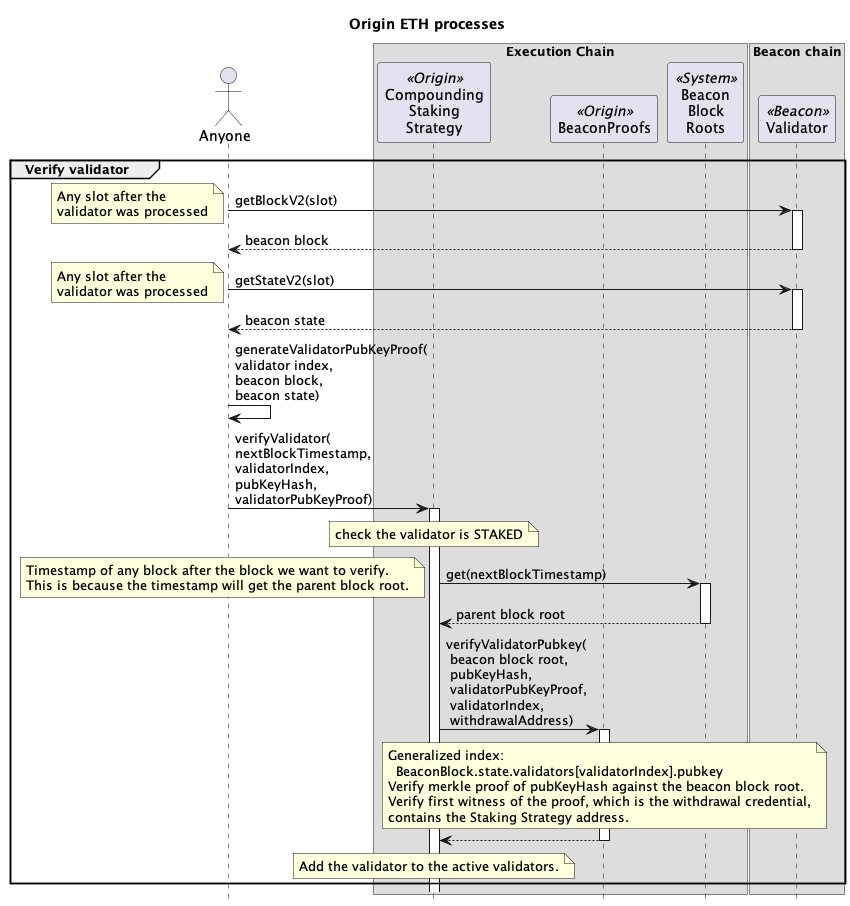

The diagram above was rendered by PlantUML. Its source (embedded in the PNG):
@startuml

skinparam tabSize 2
hide footbox

title "Origin ETH processes"

actor "Anyone" as sender
' actor "Block\nBuilder\n(MEV)" as mev
' actor "Registrator\n(Relayer)" as reg <<Origin>>
' actor "Strategist\n(2/8 Safe)" as strategist <<Origin>>
' actor "Governor\n(Timelock)" as gov <<Origin>>
' actor "Treasury" as treasury <<Origin>>
' participant "API" as api <<P2P>>

box "Execution Chain"
' participant "Harvester" as harv <<Origin>>
' participant "Vault" as vault <<Origin>>
' participant "Native\nStaking\nStrategy" as nativeStrat <<Origin>>
participant "Compounding\nStaking\nStrategy" as compStrat <<Origin>>
' participant "SSV Network" as ssvNet <<SSV>>
' participant "Token" as ssv <<SSV>>
' participant "WETH" as weth <<Wrapped ETH>>
participant "BeaconProofs" as proofs <<Origin>>
' participant "Beacon\nDeposit\nContract" as dep <<System>>
' participant "Beacon\nConsolidation\nRequests" as consol <<System>>
' participant "Beacon\nWithdrawal\nRequests" as withdraw <<System>>
participant "Beacon\nBlock\nRoots" as roots <<System>>
end box

box "Beacon chain"
participant "Validator" as val <<Beacon>>
end box

' group Consolidate validators

' reg -> nativeStrat: requestConsolidation(\nsourcePubKeys,\ntargetPubKey,\ntargetStakingStrategy)
' activate nativeStrat

' loop for each sourcePubKey
'     nativeStrat -> consol : sourcePubKey, targetPubKey
'     activate consol
'     return
'     note over nativeStrat: Store source validator state as exiting
' end

' nativeStrat -> compStrat : requestConsolidation(\nlastSourcePubKeyHash,\ntargetPubKeyHash)
' activate compStrat
' note over compStrat: pause the strategy
' return

' note over nativeStrat
' store count of consolidated validators
' store target starting strategy
' pause the strategy
' end note

' return

' ... wait 1-10 days for consolidation to be processed on the Beacon Chain ...

' reg -> val : getBlockV2(slot)
' note left : any slot after the last\nconsolidation request\nwas processed
' activate val
' return beacon block

' reg -> val : getStateV2(slot)
' note left : any slot after the last\nconsolidation request\nwas processed
' activate val
' return beacon state

' reg -> reg : generateValidatorPubKeyProof(\nlastValidatorIndex,\nbeacon block,\nbeacon state)
' reg -> reg : generateValidatorBalanceProof(\nlastValidatorIndex,\nbeacon block,\nbeacon state)

' reg -> compStrat : verifyConsolidation(parentBlockTimestamp,\nlastValidatorIndex,\nvalidatorPubKeyProof,\nbalancesLeaf,\nvalidatorBalanceProof)
' activate compStrat

' compStrat -> roots : get(parentBlockTimestamp)
' note left
' timestamp of the block after the block we want to map.
' This is because the timestamp will get the parent block root.
' end note
' activate roots
' return parent block root

' note over compStrat
' verify last validator pubkey to block root
' verify last validator balance to block root
' assert last validator balance is zero
' end note

' compStrat -> nativeStrat : confirmConsolidation()
' activate nativeStrat
' note over nativeStrat
' reduce active validators by consolidated validators
' reset consolidation state
' unpause the strategy
' end note
' return consolidated validators count
' note over compStrat
' increase last verified balance by consolidated validators count * 32 ETH
' reset consolidation state
' unpause the strategy
' end note

' compStrat -> compStrat : snapBalances()
' note left : store WETH and ETH balances
' return

' end group

' group Registrator creates a new SSV validator

' reg -> api: POST\neth/staking/ssv/request/create\nuuid,\nvalidatorsCount,\ntype,\nwithdrawalAddress,\nfeeRecipientAddress,\nssvOwnerAddress,\noperationPeriodInDays,\namountPerValidator,\nwithdrawalCredentialsType
' activate api
' note right
' withdrawalAddress is Staking Strategy
' feeRecipientAddress is Staking Strategy
' ssvOwnerAddress is Staking Strategy
' type is with-encrypt-key
' ecdhPublicKey public key for encrypting the validator keys
' operationPeriodInDays is 0 if not the first validator in the cluster
' amountPerValidator 32 ETH in Gwei to limit front-run deposits
' withdrawalCredentialsType 0x02 for compounding validators
' end note
' api -> api: private key
' note right : generate a validator private key
' api -> api: split(key)
' note right : splits validator key into multiple KeyShares
' return

' reg -> api: GET\neth/staking/ssv/request/status/uuid
' activate api
' return status,\npubkey\nvalidatorRegistration,\nshareData
' note right : validatorRegistration contains the operatorIds and cluster details

' reg -> compStrat : registerSsvValidator(\npublicKey,\noperatorIds,\nsharesData,\nssvAmount,\ncluster)
' activate compStrat
' note right
' cluster data:
' The number of validators in the cluster
' The index of network fees related to this cluster
' The last index calculated for the cluster
' Flag indicating whether the cluster is active
' The SSV balance of the cluster
' end note
' compStrat -> ssvNet : registerValidator(\npublicKey,\noperatorIds,\nsharesData,\nssvAmount,\ncluster)
' activate ssvNet
' ssvNet -> ssv : transferFrom(\nfrom\nto\namount)
' activate ssv
' note right: for the first validator\ntransfer SSV tokens\nfrom NodeDelegator\nto SSV Network
' return
' return
' return

' end group

' ... 20 minutes ...

' group Deposit to a new SSV validator

' reg -> api: GET\neth/staking/ssv/request/deposit-data/uuid
' activate api
' return status,\ndepositData
' note right : depositData contains the signature and deposit root

' reg -> compStrat : stakeEth(\npubkey,\nsignature,\ndeposit root,\namountGwei)
' activate compStrat
' compStrat -> weth : withdraw(amountGwei * 1 Gwei)
' activate weth
' note right : WETH burned for ETH
' return ETH

' compStrat -> dep : deposit(\npubkey,\nwithdrawal_credentials,\nsignature,\ndeposit root)
' activate dep
' note left
' 32 ETH from Staking Strategy is sent to Beacon Deposit.
' Withdrawal credential is the Staking Strategy.
' end note
' return

' note over compStrat
' Calculate deposit slot from block timestamp.
' Store deposit pubKeyHash, amountGwei, slot and depositRoot.
' end note

' return

' ... Beacon chain slot created for the block ...

' note over val : Pending deposit added\nBeaconBlock.state.PendingDeposits[index]

' ... 13 minutes to many days depending on the deposit queue ...

' note over val
' Validator registered in
' BeaconBlock.state.validators[validatorIndex]
' Validator balance created in
' BeaconBlock.state.balances[balanceIndex]
' end note

' ... four validators are activated each epoch from the Validator Queue (1-10 days) ...

' note over val
' Validator pending activation
' Will activate when another 31 ETH is deposited
' end note

' end group

' group Deposit more to existing validator

' reg -> api: POST\neth/staking/direct/increment-request/create\nuuid\npubkeys,amountPerValidator,withdrawalAddress
' activate api
' note right: amountPerValidator is in Gwei
' return 

' reg -> api: GET\neth/staking/eth/staking/increment-request/status/uuid
' activate api
' return status,\ndepositData
' note right : depositData contains the signature and deposit root

' reg -> compStrat : stakeEth(\npubkey,\nsignature,\ndeposit root,\namountGwei)
' activate compStrat
' compStrat -> weth : withdraw(\namountGwei * 1 Gwei)
' activate weth
' note right : WETH burned for ETH
' return ETH

' compStrat -> dep : deposit(\npubkey,\nwithdrawal_credentials,\nsignature,\ndeposit root)
' activate dep
' note left
' ETH from Staking Strategy is sent to Beacon Deposit.
' Withdrawal credential is the Staking Strategy.
' end note
' return

' note over compStrat
' Calculate deposit slot from block timestamp.
' Store deposit pubKeyHash, amountGwei, slot and depositRoot.
' end note
' return

' ... Beacon chain slot created for the block ...

' note over val : Pending deposit added\nBeaconBlock.state.PendingDeposits[index]

' ... 13 minutes to many days depending on the deposit queue ...

' note over val: Validator balance updated\nBeaconBlock.state.balances[balanceIndex]

' ... Start of the epoch ...

' note over val: Validator activated if >= 32 ETH

' end group

group Verify validator

sender -> val : getBlockV2(slot)
note left : Any slot after the\nvalidator was processed
activate val
return beacon block

sender -> val : getStateV2(slot)
note left : Any slot after the\nvalidator was processed
activate val
return beacon state

sender -> sender : generateValidatorPubKeyProof(\nvalidator index,\nbeacon block,\nbeacon state)

sender -> compStrat : verifyValidator(\nnextBlockTimestamp,\nvalidatorIndex,\npubKeyHash,\nvalidatorPubKeyProof)
activate compStrat

note over compStrat : check the validator is STAKED 

compStrat -> roots : get(nextBlockTimestamp)
note left
Timestamp of any block after the block we want to verify.
This is because the timestamp will get the parent block root.
end note
activate roots
return parent block root

compStrat -> proofs : verifyValidatorPubkey(\n beacon block root,\n pubKeyHash,\n validatorPubKeyProof,\n validatorIndex,\n withdrawalAddress)
activate proofs
note over proofs
Generalized index:
  BeaconBlock.state.validators[validatorIndex].pubkey
Verify merkle proof of pubKeyHash against the beacon block root.
Verify first witness of the proof, which is the withdrawal credential,
contains the Staking Strategy address.
end note
return

note over compStrat
Add the validator to the active validators.
end note

end group

' group Verify validator deposit

' sender -> val : getBlockV2(slot)
' note left : Any slot after the deposit was\nprocessed on the beacon chain
' activate val
' return beacon block

' sender -> val : getStateV2(slot)
' note left : Any slot after the deposit was\nprocessed on the beacon chain
' activate val
' return beacon state

' sender -> sender : generateFirstPendingDepositSlotProof(\n beacon block,\n beacon state)

' sender -> compStrat : verifyDeposit(\ndepositDataRoot,\n verificationSlot,\n firstPendingDepositSlot,\n firstPendingDepositSlotProof)
' activate compStrat

' note over compStrat
' Check stored deposit slot is\nbefore the first pending deposit slot.
' Check the verification slot is after the stored deposit slot.
' Calculate next block timestamp from the verification slot.
' end note

' compStrat -> roots : get(nextBlockTimestamp)
' note left
' Timestamp of block after the verification slot.
' This is because the timestamp will get the parent block root.
' end note
' activate roots
' return beacon block root of the verification slot

' compStrat -> proofs : verifyFirstPendingDepositSlot(\n beacon block root,\n firstPendingDepositSlot,\n firstPendingDepositSlotProof)
' activate proofs
' note over proofs
' Encode slot to little endian padded to 32 bytes.
' Generalized index:
'   BeaconBlock.state.PendingDeposits[0].slot
' Verify merkle proof of slot against the beacon block root.
' end note
' return

' note over compStrat
' Remove deposit from storage.
' end note

' return

' end group

' group Update balances

' sender -> compStrat : snapBalances()
' activate compStrat
' compStrat -> roots : get(block timestamp)
' activate roots
' return parent block root
' note over compStrat
' store WETH and ETH balances
' against the parent block root
' store timestamp of snap
' end note
' return

' sender -> val : getBlockV2(slot)
' note left : slot of the first pending deposit\nwhen the balance snap was taken
' activate val
' return beacon block

' sender -> val : getStateV2(slot)
' note left : slot of the first pending deposit\nwhen the balance snap was taken
' activate val
' return beacon state

' sender -> sender : generateSlotProof(\nfirst pending deposit slot,\nbeacon block)
' sender -> sender : generateBlockProof(\nfirst pending deposit block number,\nbeacon block,\nbeacon state)

' ' map block number to slot in Beacon Oracle
' sender -> bo : verifySlot(\nnextBlockTimestamp,\nblockNumber,\nslot,\nslot proof,\nblock proof)
' note left : verify slot to block number\nof the first pending deposit\nwhen the balance snap was taken
' activate bo
' bo -> roots : get(timestamp)
' note left
' timestamp of the block after the block we want to map.
' This is because the timestamp will get the parent block root.
' end note
' activate roots
' return parent block root
' note over bo
' verify slot proof to block root
' verify block number proof to block root
' store map of block to slot
' end note
' return

' sender -> val : getBlockV2(slot)
' note left : slot before snapBalances was taken
' activate val
' return beacon block

' sender -> val : getStateV2(slot)
' note left : slot before snapBalances was taken
' activate val
' return beacon state

' sender -> sender : generateFirstPendingDepositProof(\nbeacon block,\nbeacon state)
' note left : proof against beacon block root
' sender -> sender : generateValidatorBalanceContainerProof(\nbeacon block,\nbeacon state)
' note left : proof against beacon block root
' loop active validator indexes
' sender -> sender : generateValidatorBalanceProof(\nvalidator index,\nbeacon block,\nbeacon state)
' note left: proof against root of\nbeaconBlock.state.balances
' end

' sender -> compStrat : verifyBalances(\nblockRoot,\nfirstPendingDepositSlot,\nfirstPendingDepositSlotProof,\nbalancesContainerRoot,\nvalidatorContainerProof,\nvalidatorBalanceLeaves[],\validatorBalanceProofs[])
' activate compStrat

' note over compStrat
'     verify the first pending deposit slot proof against the block root
' end note

' compStrat -> bo : slotToBlock(firstPendingDepositSlot)
' activate bo
' return block number of the first pending deposit

' loop strategy deposits
' note over compStrat
' Check the first pending deposit block number
' is before the block number of the deposit.
' add to total deposits
' end note
' end

' note over compStrat
'     verify balances container proof against the snapped block root
' end note

' loop active validator indexes
'     note over compStrat
'         verify validator balance proof against the balances container root using the validator index
'         decode the validator balance from the balance leaf
'         total validator balances
'     end note
'     alt if balance is zero
'         note over compStrat
'             remove from active validators
'         end note
'     end
' end
' note over compStrat
'     store strategy balance =
'         ETH balance from snap +
'         WETH balance from snap +
'         total deposits +
'         total validator balances
' end note

' return

' end group

' group Registrator deposits more SSV to SSV cluster

' strategist -> ssv : transfer(\nto\namount)
' activate ssv
' note right : transfer SSV tokens\nfrom Treasury\nto Staking Strategy
' return

' group SSV ClusterScanner
' reg -> ssvNet : getPastEvents(filter)
' activate ssvNet
' note right : get all events where the ownerAddress\nis the Staking Strategy
' return events

' reg -> reg : getCluster(events):\n cluster
' note right
' cluster data:
'   validatorCount
'   networkFeeIndex
'   index
'   active
'   balance
' end note
' end group

' strategist -> compStrat : depositSSV(\noperatorIds,\namount,\ncluster)
' activate compStrat
' compStrat -> ssvNet : deposit(\nclusterOwner,\noperatorIds,\namount,\ncluster)
' activate ssvNet
' note right
' clusterOwner is Staking Strategy
' operatorIds are the SSV Operators
' amount of SSV tokens
' end note
' ssvNet -> ssv : transferFrom(\nfrom\nto\namount)
' activate ssv
' note right: transfer SSV tokens\nfrom Staking Strategy\nto SSV Network
' return
' return
' return
' end group

' group Consensus Rewards

' note over val
' attesting to blocks
' participating in sync committees
' end note
' val -> val : ETH

' ... swept every 8-10 days ...

' note over val : partial withdraw of excess ETH\nfrom validator to the Staking Strategy
' val -> compStrat : ETH

' note over compStrat : Staking Strategy's\nWETH balance does not change

' end group

' group Registrator full or partial withdraw from validator

' reg -> compStrat : validatorWithdrawal(\npublicKey\namount)
' activate compStrat
' compStrat -> withdraw : publicKey, amount
' activate withdraw
' return
' return

' ... wait until withdrawal request have been processed.\nmin four epochs (~25 min), currently 1 day but can take a number of days depending on the number of validators in the exit queue ...

' note over val
' If the remaining balance is less than
' 32 ETH, the validator is exited
' end note
 
' val -> compStrat : ETH
' note left : transfer withdrawn ETH\nfrom validator\nto Staking Strategy

' strategist -> vault : withdrawFromStrategy(\nstrategy,\nasset,\namount)
' activate vault
' vault -> compStrat : withdraw(\nasset,\namount)
' activate compStrat
' compStrat -> weth : deposit(amount)
' activate weth
' note left : convert all ETH to WETH
' return
' compStrat -> weth : transfer(\nvault,\namount)
' activate weth
' note left : transfer WETH\nfrom Staking Strategy\nto OETH Vault
' return
' return
' return


' reg -> compStrat : snapBalance()
' activate compStrat
' return

' reg -> compStrat : verifyBalances(\nblockRoot,\nfirstPendingDepositSlot,\nfirstPendingDepositSlotProof,\nbalancesContainerRoot,\nvalidatorContainerProof,\nvalidatorBalanceLeaves[],\validatorBalanceProofs[])
' activate compStrat
' note over compStrat
' if validator balance is zero,
' remove validator from active validators
' and store as exited
' end note
' return

' reg -> compStrat : removeSsvValidator(\npublicKey,\noperatorIds,\ncluster)
' activate compStrat
' compStrat -> ssvNet : removeValidator(\npublicKey\noperatorIds,\ncluster)
' activate ssvNet
' note right : stop paying SSV to Operators\n and reduce required SSV collateral
' return
' return

' ... wait for the validator to be swept on the Beacon chain\ncurrent time is every 8.5 days ...


' end group

' group Consensus Rewards

' note over val
' Consensus layer rewards are
' compounded to the validator's balance.
' end note

' end group

' group Execution Rewards

' mev -> compStrat : ETH
' note right : MEV rewards

' sender -> compStrat : ETH
' note right : tx priority fees

' note over compStrat : Staking Strategy's WETH balance\ndoes not change from either

' end group

' group Harvester collects ETH rewards

' sender -> harv : harvestAndTransfer(\nstrategy)
' activate harv
' harv -> compStrat : collectRewardTokens()
' activate compStrat

' compStrat -> weth : deposit(\nexecution rewards)
' activate weth
' note left : convert ETH rewards to WETH
' return

' compStrat -> weth : transfer(\nHarvester,\nrewards)
' activate weth
' note left : transfer rewards as WETH\nfrom Staking Strategy\nto Harvester
' return

' return

' harv -> weth : transfer(\nVault,\nETH rewards)
' activate weth
' note left : transfer WETH rewards\nfrom Harvester\nto Vault
' return

' return

' end group

@enduml